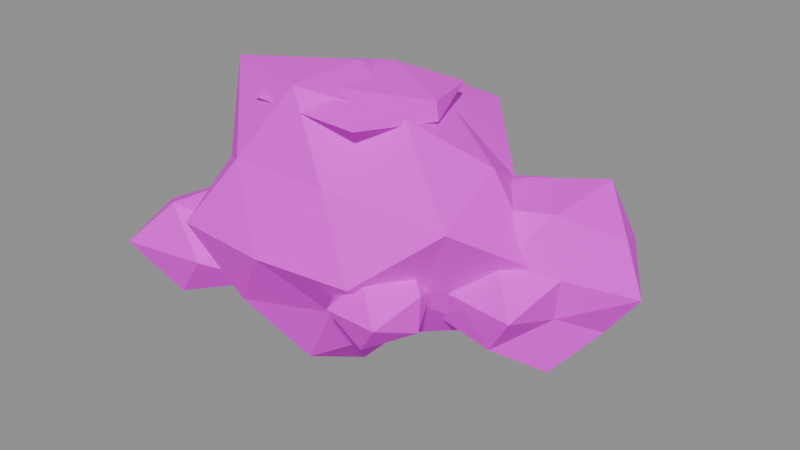 # Source: rock_large.blend  (saved by Blender 5.3.31; exported with 4.5.12 LTS)
import bpy
from mathutils import Matrix  # noqa: F401  (used for matrix-valued properties, if any)

bpy.ops.wm.read_factory_settings(use_empty=True)
scene = bpy.context.scene
scene.name = 'Scene'

# ---- images (referenced by path relative to the original .blend; pixels are not part of the script)
import os
ASSET_DIR = os.environ.get("B2B_ASSET_DIR", "")  # directory of the original .blend (textures are referenced by path, not embedded)
HERE = os.path.dirname(os.path.abspath(__file__))  # packed textures are extracted next to this script under _unpacked/

def load_image(name, relpath, width, height, colorspace="sRGB"):
    """Load a texture the original file referenced (path relative to the .blend, or extracted next to this script)."""
    p = next((c for c in (os.path.join(HERE, relpath), os.path.join(ASSET_DIR, relpath)) if relpath and os.path.exists(c)), "")
    if p:
        img = bpy.data.images.load(p, check_existing=True)
        img.name = name
    else:  # same state as the original file: an image datablock whose file is absent (Cycles renders it pink)
        img = bpy.data.images.new(name, width, height)
        img.source = "FILE"
        img.filepath = "//" + (relpath or name)
    img.colorspace_settings.name = colorspace
    return img
img_village_palette_png = load_image('village_palette.png', 'village_palette.png', 1024, 1024, 'sRGB')

# ---- materials (node trees are filled in below, after node groups)
mat_villagepalette = bpy.data.materials.new('VillagePalette')

# ---- material node trees
mat_villagepalette.use_nodes = True; mat_villagepalette.node_tree.nodes.clear()
_N = mat_villagepalette.node_tree.nodes; _L = mat_villagepalette.node_tree.links
n0 = _N.new('ShaderNodeBsdfPrincipled'); n0.name = 'Principled BSDF'; n0.location = (-200, 100)
n0.inputs[2].default_value = 0.9
n0.inputs[10].default_value = 0.005
n1 = _N.new('ShaderNodeOutputMaterial'); n1.name = 'Material Output'; n1.location = (200, 100)
n2 = _N.new('ShaderNodeTexImage'); n2.name = 'Image Texture'; n2.location = (-320, 300)
n2.image = img_village_palette_png
_L.new(n0.outputs[0], n1.inputs[0])
_L.new(n2.outputs[0], n0.inputs[0])
n1.is_active_output = True

# ---- meshes
me_rock_large = bpy.data.meshes.new('rock_large')
me_rock_large.from_pydata([(-2.987, 3.954, 1.6), (2.397, 3.174, 1.6), (-2.976, -3.939, 1.6), (2.922, -3.868, 1.6), (0.0, -2.515, 5.896), (0.0, 2.117, 5.216), (0.0, -2.319, -2.36), (0.0, 2.416, -2.526), (4.415, 0.0, -0.7566), (4.503, 0.0, 4.003), (-4.845, 0.0, -0.9863), (-3.403, 0.0, 3.416), (-4.702, 2.378, 3.151), (-2.389, 1.208, 4.939), (-1.48, 3.171, 3.669), (1.84, 3.942, 4.172), (0.0, 3.733, 1.6), (1.851, 3.964, -0.9862), (-1.389, 2.976, -0.3415), (-2.229, 1.127, -1.515), (-4.876, 2.466, -0.008658), (-4.249, 0.0, 1.6), (2.279, 1.152, 4.784), (3.855, 1.949, 2.872), (-3.008, -1.521, 5.803), (0.0, 0.0, 5.921), (-3.207, -1.621, 0.5422), (-3.437, -1.738, 2.734), (0.0, 0.0, -3.582), (-2.447, -1.238, -1.82), (4.198, 2.123, 0.215), (2.12, 1.072, -1.362), (4.833, -2.444, 3.194), (2.661, -1.346, 5.319), (1.472, -3.154, 3.657), (-1.505, -3.224, 3.703), (0.0, -4.186, 1.6), (-1.553, -3.327, -0.5706), (1.28, -2.742, -0.1888), (2.101, -1.062, -1.336), (3.441, -1.74, 0.4647), (6.059, 0.0, 1.6), (2.766, 4.508, 0.8), (5.931, 4.326, 0.8), (2.732, -1.369, 0.8), (6.171, -1.552, 0.8), (4.4, -0.2813, 3.014), (4.4, 2.954, 2.394), (4.4, -0.109, -1.211), (4.4, 3.305, -1.207), (7.146, 1.6, -0.5575), (7.548, 1.6, 2.356), (1.77, 1.6, -0.5006), (1.449, 1.6, 2.259), (1.554, 3.535, 1.67), (3.044, 2.522, 2.556), (3.477, 4.259, 1.995), (5.254, 4.06, 1.906), (4.4, 5.027, 0.8), (5.233, 3.999, -0.2785), (3.408, 4.456, -0.4837), (3.055, 2.514, -0.9407), (2.345, 2.997, 0.1721), (1.931, 1.6, 0.8), (6.281, 2.879, 3.235), (6.903, 3.302, 1.565), (2.902, 0.5817, 2.739), (4.4, 1.6, 3.184), (1.48, -0.3849, -0.09217), (2.407, 0.2449, 1.409), (4.4, 1.6, -1.838), (3.166, 0.7612, -0.797), (7.091, 3.429, -0.02226), (5.764, 2.527, -0.966), (6.569, 0.1252, 1.463), (6.172, 0.3955, 3.093), (5.226, -0.7796, 1.87), (3.476, -1.06, 1.995), (4.4, -1.322, 0.8), (3.534, -0.8942, -0.3211), (5.368, -1.188, -0.453), (6.235, 0.3526, -1.575), (6.381, 0.2531, 0.1946), (8.117, 1.6, 0.8), (-5.182, -0.5359, 0.4), (-2.39, -0.4987, 0.4), (-5.214, -4.306, 0.4), (-2.69, -3.896, 0.4), (-3.8, -3.695, 1.867), (-3.8, -1.245, 1.709), (-3.8, -3.641, -1.006), (-3.8, -1.468, -0.656), (-1.523, -2.4, -0.421), (-2.123, -2.4, 1.004), (-5.913, -2.4, -0.3618), (-5.489, -2.4, 1.009), (-1.111, 1.555, 5.3), (2.132, 1.842, 5.3), (-1.312, -2.616, 5.3), (2.273, -2.824, 5.3), (0.4, -1.815, 5.777), (0.4, 0.9335, 5.749), (0.4, -1.62, 4.889), (0.4, 0.8442, 4.881), (3.009, -0.4, 5.031), (2.927, -0.4, 5.56), (-2.567, -0.4, 4.994), (-2.272, -0.4, 5.575), (2.142, -1.212, 0.8), (3.685, -1.492, 0.8), (2.21, -3.879, 0.8), (3.816, -3.921, 0.8), (3.0, -3.44, 1.82), (3.0, -1.663, 1.937), (3.0, -3.486, -0.2757), (3.0, -1.864, -0.09352), (4.163, -2.6, 0.2607), (4.246, -2.6, 1.378), (1.924, -2.6, 0.3014), (1.891, -2.6, 1.314)], [], [(0, 12, 14), (11, 13, 12), (5, 14, 13), (12, 13, 14), (0, 14, 16), (5, 15, 14), (1, 16, 15), (14, 15, 16), (0, 16, 18), (1, 17, 16), (7, 18, 17), (16, 17, 18), (0, 18, 20), (7, 19, 18), (10, 20, 19), (18, 19, 20), (0, 20, 12), (10, 21, 20), (11, 12, 21), (20, 21, 12), (1, 15, 23), (5, 22, 15), (9, 23, 22), (15, 22, 23), (5, 13, 25), (11, 24, 13), (4, 25, 24), (13, 24, 25), (11, 21, 27), (10, 26, 21), (2, 27, 26), (21, 26, 27), (10, 19, 29), (7, 28, 19), (6, 29, 28), (19, 28, 29), (7, 17, 31), (1, 30, 17), (8, 31, 30), (17, 30, 31), (3, 32, 34), (9, 33, 32), (4, 34, 33), (32, 33, 34), (3, 34, 36), (4, 35, 34), (2, 36, 35), (34, 35, 36), (3, 36, 38), (2, 37, 36), (6, 38, 37), (36, 37, 38), (3, 38, 40), (6, 39, 38), (8, 40, 39), (38, 39, 40), (3, 40, 32), (8, 41, 40), (9, 32, 41), (40, 41, 32), (4, 33, 25), (9, 22, 33), (5, 25, 22), (33, 22, 25), (2, 35, 27), (4, 24, 35), (11, 27, 24), (35, 24, 27), (6, 37, 29), (2, 26, 37), (10, 29, 26), (37, 26, 29), (8, 39, 31), (6, 28, 39), (7, 31, 28), (39, 28, 31), (9, 41, 23), (8, 30, 41), (1, 23, 30), (41, 30, 23), (42, 54, 56), (53, 55, 54), (47, 56, 55), (54, 55, 56), (42, 56, 58), (47, 57, 56), (43, 58, 57), (56, 57, 58), (42, 58, 60), (43, 59, 58), (49, 60, 59), (58, 59, 60), (42, 60, 62), (49, 61, 60), (52, 62, 61), (60, 61, 62), (42, 62, 54), (52, 63, 62), (53, 54, 63), (62, 63, 54), (43, 57, 65), (47, 64, 57), (51, 65, 64), (57, 64, 65), (47, 55, 67), (53, 66, 55), (46, 67, 66), (55, 66, 67), (53, 63, 69), (52, 68, 63), (44, 69, 68), (63, 68, 69), (52, 61, 71), (49, 70, 61), (48, 71, 70), (61, 70, 71), (49, 59, 73), (43, 72, 59), (50, 73, 72), (59, 72, 73), (45, 74, 76), (51, 75, 74), (46, 76, 75), (74, 75, 76), (45, 76, 78), (46, 77, 76), (44, 78, 77), (76, 77, 78), (45, 78, 80), (44, 79, 78), (48, 80, 79), (78, 79, 80), (45, 80, 82), (48, 81, 80), (50, 82, 81), (80, 81, 82), (45, 82, 74), (50, 83, 82), (51, 74, 83), (82, 83, 74), (46, 75, 67), (51, 64, 75), (47, 67, 64), (75, 64, 67), (44, 77, 69), (46, 66, 77), (53, 69, 66), (77, 66, 69), (48, 79, 71), (44, 68, 79), (52, 71, 68), (79, 68, 71), (50, 81, 73), (48, 70, 81), (49, 73, 70), (81, 70, 73), (51, 83, 65), (50, 72, 83), (43, 65, 72), (83, 72, 65), (84, 95, 89), (84, 89, 85), (84, 85, 91), (84, 91, 94), (84, 94, 95), (85, 89, 93), (89, 95, 88), (95, 94, 86), (94, 91, 90), (91, 85, 92), (87, 93, 88), (87, 88, 86), (87, 86, 90), (87, 90, 92), (87, 92, 93), (88, 93, 89), (86, 88, 95), (90, 86, 94), (92, 90, 91), (93, 92, 85), (96, 107, 101), (96, 101, 97), (96, 97, 103), (96, 103, 106), (96, 106, 107), (97, 101, 105), (101, 107, 100), (107, 106, 98), (106, 103, 102), (103, 97, 104), (99, 105, 100), (99, 100, 98), (99, 98, 102), (99, 102, 104), (99, 104, 105), (100, 105, 101), (98, 100, 107), (102, 98, 106), (104, 102, 103), (105, 104, 97), (108, 119, 113), (108, 113, 109), (108, 109, 115), (108, 115, 118), (108, 118, 119), (109, 113, 117), (113, 119, 112), (119, 118, 110), (118, 115, 114), (115, 109, 116), (111, 117, 112), (111, 112, 110), (111, 110, 114), (111, 114, 116), (111, 116, 117), (112, 117, 113), (110, 112, 119), (114, 110, 118), (116, 114, 115), (117, 116, 109)])
_uv = me_rock_large.uv_layers.new(name='UVMap')
_uv.uv.foreach_set('vector', [0.8672, 0.5345, 0.8672, 0.6226, 0.8672, 0.652, 0.8672, 0.6377, 0.8672, 0.7242, 0.8672, 0.6226, 0.8672, 0.74, 0.8672, 0.652, 0.8672, 0.7242, 0.8672, 0.6226, 0.8672, 0.7242, 0.8672, 0.652, 0.8672, 0.5345, 0.8672, 0.652, 0.8672, 0.5345, 0.8672, 0.74, 0.8672, 0.6806, 0.8672, 0.652, 0.8672, 0.5345, 0.8672, 0.5345, 0.8672, 0.6806, 0.8672, 0.652, 0.8672, 0.6806, 0.8672, 0.5345, 0.8672, 0.5345, 0.8672, 0.5345, 0.8672, 0.4241, 0.8672, 0.5345, 0.8672, 0.3875, 0.8672, 0.5345, 0.8672, 0.3, 0.8672, 0.4241, 0.8672, 0.3875, 0.8672, 0.5345, 0.8672, 0.3875, 0.8672, 0.4241, 0.8672, 0.5345, 0.8672, 0.4241, 0.8672, 0.4431, 0.8672, 0.3, 0.8672, 0.3575, 0.8672, 0.4241, 0.8672, 0.3875, 0.8672, 0.4431, 0.8672, 0.3575, 0.8672, 0.4241, 0.8672, 0.3575, 0.8672, 0.4431, 0.8672, 0.5345, 0.8672, 0.4431, 0.8672, 0.6226, 0.8672, 0.3875, 0.8672, 0.5345, 0.8672, 0.4431, 0.8672, 0.6377, 0.8672, 0.6226, 0.8672, 0.5345, 0.8672, 0.4431, 0.8672, 0.5345, 0.8672, 0.6226, 0.8672, 0.5345, 0.8672, 0.6806, 0.8672, 0.6067, 0.8672, 0.74, 0.8672, 0.7154, 0.8672, 0.6806, 0.8672, 0.671, 0.8672, 0.6067, 0.8672, 0.7154, 0.8672, 0.6806, 0.8672, 0.7154, 0.8672, 0.6067, 0.8672, 0.74, 0.8672, 0.7242, 0.8672, 0.78, 0.8672, 0.6377, 0.8672, 0.7733, 0.8672, 0.7242, 0.8672, 0.7786, 0.8672, 0.78, 0.8672, 0.7733, 0.8672, 0.7242, 0.8672, 0.7733, 0.8672, 0.78, 0.8672, 0.6377, 0.8672, 0.5345, 0.8672, 0.5989, 0.8672, 0.3875, 0.8672, 0.4744, 0.8672, 0.5345, 0.8672, 0.5345, 0.8672, 0.5989, 0.8672, 0.4744, 0.8672, 0.5345, 0.8672, 0.4744, 0.8672, 0.5989, 0.8672, 0.3875, 0.8672, 0.3575, 0.8672, 0.3401, 0.8672, 0.3, 0.8672, 0.24, 0.8672, 0.3575, 0.8672, 0.3094, 0.8672, 0.3401, 0.8672, 0.24, 0.8672, 0.3575, 0.8672, 0.24, 0.8672, 0.3401, 0.8672, 0.3, 0.8672, 0.3875, 0.8672, 0.3662, 0.8672, 0.5345, 0.8672, 0.4558, 0.8672, 0.3875, 0.8672, 0.4006, 0.8672, 0.3662, 0.8672, 0.4558, 0.8672, 0.3875, 0.8672, 0.4558, 0.8672, 0.3662, 0.8672, 0.5345, 0.8672, 0.6251, 0.8672, 0.6514, 0.8672, 0.671, 0.8672, 0.7458, 0.8672, 0.6251, 0.8672, 0.7786, 0.8672, 0.6514, 0.8672, 0.7458, 0.8672, 0.6251, 0.8672, 0.7458, 0.8672, 0.6514, 0.8672, 0.5345, 0.8672, 0.6514, 0.8672, 0.5345, 0.8672, 0.7786, 0.8672, 0.654, 0.8672, 0.6514, 0.8672, 0.5345, 0.8672, 0.5345, 0.8672, 0.654, 0.8672, 0.6514, 0.8672, 0.654, 0.8672, 0.5345, 0.8672, 0.5345, 0.8672, 0.5345, 0.8672, 0.4328, 0.8672, 0.5345, 0.8672, 0.4111, 0.8672, 0.5345, 0.8672, 0.3094, 0.8672, 0.4328, 0.8672, 0.4111, 0.8672, 0.5345, 0.8672, 0.4111, 0.8672, 0.4328, 0.8672, 0.5345, 0.8672, 0.4328, 0.8672, 0.47, 0.8672, 0.3094, 0.8672, 0.3676, 0.8672, 0.4328, 0.8672, 0.4006, 0.8672, 0.47, 0.8672, 0.3676, 0.8672, 0.4328, 0.8672, 0.3676, 0.8672, 0.47, 0.8672, 0.5345, 0.8672, 0.47, 0.8672, 0.6251, 0.8672, 0.4006, 0.8672, 0.5345, 0.8672, 0.47, 0.8672, 0.671, 0.8672, 0.6251, 0.8672, 0.5345, 0.8672, 0.47, 0.8672, 0.5345, 0.8672, 0.6251, 0.8672, 0.7786, 0.8672, 0.7458, 0.8672, 0.78, 0.8672, 0.671, 0.8672, 0.7154, 0.8672, 0.7458, 0.8672, 0.74, 0.8672, 0.78, 0.8672, 0.7154, 0.8672, 0.7458, 0.8672, 0.7154, 0.8672, 0.78, 0.8672, 0.5345, 0.8672, 0.654, 0.8672, 0.5989, 0.8672, 0.7786, 0.8672, 0.7733, 0.8672, 0.654, 0.8672, 0.6377, 0.8672, 0.5989, 0.8672, 0.7733, 0.8672, 0.654, 0.8672, 0.7733, 0.8672, 0.5989, 0.8672, 0.3094, 0.8672, 0.4111, 0.8672, 0.3401, 0.8672, 0.5345, 0.8672, 0.4744, 0.8672, 0.4111, 0.8672, 0.3875, 0.8672, 0.3401, 0.8672, 0.4744, 0.8672, 0.4111, 0.8672, 0.4744, 0.8672, 0.3401, 0.8672, 0.4006, 0.8672, 0.3676, 0.8672, 0.3662, 0.8672, 0.3094, 0.8672, 0.24, 0.8672, 0.3676, 0.8672, 0.3, 0.8672, 0.3662, 0.8672, 0.24, 0.8672, 0.3676, 0.8672, 0.24, 0.8672, 0.3662, 0.8672, 0.671, 0.8672, 0.5345, 0.8672, 0.6067, 0.8672, 0.4006, 0.8672, 0.4558, 0.8672, 0.5345, 0.8672, 0.5345, 0.8672, 0.6067, 0.8672, 0.4558, 0.8672, 0.5345, 0.8672, 0.4558, 0.8672, 0.6067, 0.8828, 0.5208, 0.8828, 0.6134, 0.8828, 0.6481, 0.8828, 0.6762, 0.8828, 0.7077, 0.8828, 0.6134, 0.8828, 0.6905, 0.8828, 0.6481, 0.8828, 0.7077, 0.8828, 0.6134, 0.8828, 0.7077, 0.8828, 0.6481, 0.8828, 0.5208, 0.8828, 0.6481, 0.8828, 0.5208, 0.8828, 0.6905, 0.8828, 0.6386, 0.8828, 0.6481, 0.8828, 0.5208, 0.8828, 0.5208, 0.8828, 0.6386, 0.8828, 0.6481, 0.8828, 0.6386, 0.8828, 0.5208, 0.8828, 0.5208, 0.8828, 0.5208, 0.8828, 0.3842, 0.8828, 0.5208, 0.8828, 0.406, 0.8828, 0.5208, 0.8828, 0.3072, 0.8828, 0.3842, 0.8828, 0.406, 0.8828, 0.5208, 0.8828, 0.406, 0.8828, 0.3842, 0.8828, 0.5208, 0.8828, 0.3842, 0.8828, 0.454, 0.8828, 0.3072, 0.8828, 0.3355, 0.8828, 0.3842, 0.8828, 0.3824, 0.8828, 0.454, 0.8828, 0.3355, 0.8828, 0.3842, 0.8828, 0.3355, 0.8828, 0.454, 0.8828, 0.5208, 0.8828, 0.454, 0.8828, 0.6134, 0.8828, 0.3824, 0.8828, 0.5208, 0.8828, 0.454, 0.8828, 0.6762, 0.8828, 0.6134, 0.8828, 0.5208, 0.8828, 0.454, 0.8828, 0.5208, 0.8828, 0.6134, 0.8828, 0.5208, 0.8828, 0.6386, 0.8828, 0.6023, 0.8828, 0.6905, 0.8828, 0.78, 0.8828, 0.6386, 0.8828, 0.6865, 0.8828, 0.6023, 0.8828, 0.78, 0.8828, 0.6386, 0.8828, 0.78, 0.8828, 0.6023, 0.8828, 0.6905, 0.8828, 0.7077, 0.8828, 0.7746, 0.8828, 0.6762, 0.8828, 0.7272, 0.8828, 0.7077, 0.8828, 0.7565, 0.8828, 0.7746, 0.8828, 0.7272, 0.8828, 0.7077, 0.8828, 0.7272, 0.8828, 0.7746, 0.8828, 0.6762, 0.8828, 0.5208, 0.8828, 0.5857, 0.8828, 0.3824, 0.8828, 0.4259, 0.8828, 0.5208, 0.8828, 0.5208, 0.8828, 0.5857, 0.8828, 0.4259, 0.8828, 0.5208, 0.8828, 0.4259, 0.8828, 0.5857, 0.8828, 0.3824, 0.8828, 0.3355, 0.8828, 0.3508, 0.8828, 0.3072, 0.8828, 0.24, 0.8828, 0.3355, 0.8828, 0.3068, 0.8828, 0.3508, 0.8828, 0.24, 0.8828, 0.3355, 0.8828, 0.24, 0.8828, 0.3508, 0.8828, 0.3072, 0.8828, 0.406, 0.8828, 0.3329, 0.8828, 0.5208, 0.8828, 0.4333, 0.8828, 0.406, 0.8828, 0.3763, 0.8828, 0.3329, 0.8828, 0.4333, 0.8828, 0.406, 0.8828, 0.4333, 0.8828, 0.3329, 0.8828, 0.5208, 0.8828, 0.5914, 0.8828, 0.6347, 0.8828, 0.6865, 0.8828, 0.765, 0.8828, 0.5914, 0.8828, 0.7565, 0.8828, 0.6347, 0.8828, 0.765, 0.8828, 0.5914, 0.8828, 0.765, 0.8828, 0.6347, 0.8828, 0.5208, 0.8828, 0.6347, 0.8828, 0.5208, 0.8828, 0.7565, 0.8828, 0.6481, 0.8828, 0.6347, 0.8828, 0.5208, 0.8828, 0.5208, 0.8828, 0.6481, 0.8828, 0.6347, 0.8828, 0.6481, 0.8828, 0.5208, 0.8828, 0.5208, 0.8828, 0.5208, 0.8828, 0.3875, 0.8828, 0.5208, 0.8828, 0.4015, 0.8828, 0.5208, 0.8828, 0.3068, 0.8828, 0.3875, 0.8828, 0.4015, 0.8828, 0.5208, 0.8828, 0.4015, 0.8828, 0.3875, 0.8828, 0.5208, 0.8828, 0.3875, 0.8828, 0.4564, 0.8828, 0.3068, 0.8828, 0.268, 0.8828, 0.3875, 0.8828, 0.3763, 0.8828, 0.4564, 0.8828, 0.268, 0.8828, 0.3875, 0.8828, 0.268, 0.8828, 0.4564, 0.8828, 0.5208, 0.8828, 0.4564, 0.8828, 0.5914, 0.8828, 0.3763, 0.8828, 0.5208, 0.8828, 0.4564, 0.8828, 0.6865, 0.8828, 0.5914, 0.8828, 0.5208, 0.8828, 0.4564, 0.8828, 0.5208, 0.8828, 0.5914, 0.8828, 0.7565, 0.8828, 0.765, 0.8828, 0.7746, 0.8828, 0.6865, 0.8828, 0.78, 0.8828, 0.765, 0.8828, 0.6905, 0.8828, 0.7746, 0.8828, 0.78, 0.8828, 0.765, 0.8828, 0.78, 0.8828, 0.7746, 0.8828, 0.5208, 0.8828, 0.6481, 0.8828, 0.5857, 0.8828, 0.7565, 0.8828, 0.7272, 0.8828, 0.6481, 0.8828, 0.6762, 0.8828, 0.5857, 0.8828, 0.7272, 0.8828, 0.6481, 0.8828, 0.7272, 0.8828, 0.5857, 0.8828, 0.3068, 0.8828, 0.4015, 0.8828, 0.3508, 0.8828, 0.5208, 0.8828, 0.4259, 0.8828, 0.4015, 0.8828, 0.3824, 0.8828, 0.3508, 0.8828, 0.4259, 0.8828, 0.4015, 0.8828, 0.4259, 0.8828, 0.3508, 0.8828, 0.3763, 0.8828, 0.268, 0.8828, 0.3329, 0.8828, 0.3068, 0.8828, 0.24, 0.8828, 0.268, 0.8828, 0.3072, 0.8828, 0.3329, 0.8828, 0.24, 0.8828, 0.268, 0.8828, 0.24, 0.8828, 0.3329, 0.8828, 0.6865, 0.8828, 0.5208, 0.8828, 0.6023, 0.8828, 0.3763, 0.8828, 0.4333, 0.8828, 0.5208, 0.8828, 0.5208, 0.8828, 0.6023, 0.8828, 0.4333, 0.8828, 0.5208, 0.8828, 0.4333, 0.8828, 0.6023, 0.8672, 0.5043, 0.8672, 0.6187, 0.8672, 0.7502, 0.8672, 0.5043, 0.8672, 0.7502, 0.8672, 0.5043, 0.8672, 0.5043, 0.8672, 0.5043, 0.8672, 0.3058, 0.8672, 0.5043, 0.8672, 0.3058, 0.8672, 0.3611, 0.8672, 0.5043, 0.8672, 0.3611, 0.8672, 0.6187, 0.8672, 0.5043, 0.8672, 0.7502, 0.8672, 0.6179, 0.8672, 0.7502, 0.8672, 0.6187, 0.8672, 0.78, 0.8672, 0.6187, 0.8672, 0.3611, 0.8672, 0.5043, 0.8672, 0.3611, 0.8672, 0.3058, 0.8672, 0.24, 0.8672, 0.3058, 0.8672, 0.5043, 0.8672, 0.3499, 0.8672, 0.5043, 0.8672, 0.6179, 0.8672, 0.78, 0.8672, 0.5043, 0.8672, 0.78, 0.8672, 0.5043, 0.8672, 0.5043, 0.8672, 0.5043, 0.8672, 0.24, 0.8672, 0.5043, 0.8672, 0.24, 0.8672, 0.3499, 0.8672, 0.5043, 0.8672, 0.3499, 0.8672, 0.6179, 0.8672, 0.78, 0.8672, 0.6179, 0.8672, 0.7502, 0.8672, 0.5043, 0.8672, 0.78, 0.8672, 0.6187, 0.8672, 0.24, 0.8672, 0.5043, 0.8672, 0.3611, 0.8672, 0.3499, 0.8672, 0.24, 0.8672, 0.3058, 0.8672, 0.6179, 0.8672, 0.3499, 0.8672, 0.5043, 0.2734, 0.5042, 0.2734, 0.5595, 0.2734, 0.5945, 0.2734, 0.5042, 0.2734, 0.5945, 0.2734, 0.5042, 0.2734, 0.5042, 0.2734, 0.5042, 0.2734, 0.42, 0.2734, 0.5042, 0.2734, 0.42, 0.2734, 0.4429, 0.2734, 0.5042, 0.2734, 0.4429, 0.2734, 0.5595, 0.2734, 0.5042, 0.2734, 0.5945, 0.2734, 0.5565, 0.2734, 0.5945, 0.2734, 0.5595, 0.2734, 0.6, 0.2734, 0.5595, 0.2734, 0.4429, 0.2734, 0.5042, 0.2734, 0.4429, 0.2734, 0.42, 0.2734, 0.4216, 0.2734, 0.42, 0.2734, 0.5042, 0.2734, 0.4502, 0.2734, 0.5042, 0.2734, 0.5565, 0.2734, 0.6, 0.2734, 0.5042, 0.2734, 0.6, 0.2734, 0.5042, 0.2734, 0.5042, 0.2734, 0.5042, 0.2734, 0.4216, 0.2734, 0.5042, 0.2734, 0.4216, 0.2734, 0.4502, 0.2734, 0.5042, 0.2734, 0.4502, 0.2734, 0.5565, 0.2734, 0.6, 0.2734, 0.5565, 0.2734, 0.5945, 0.2734, 0.5042, 0.2734, 0.6, 0.2734, 0.5595, 0.2734, 0.4216, 0.2734, 0.5042, 0.2734, 0.4429, 0.2734, 0.4502, 0.2734, 0.4216, 0.2734, 0.42, 0.2734, 0.5565, 0.2734, 0.4502, 0.2734, 0.5042, 0.6172, 0.4917, 0.6172, 0.6311, 0.6172, 0.8, 0.6172, 0.4917, 0.6172, 0.8, 0.6172, 0.4917, 0.6172, 0.4917, 0.6172, 0.4917, 0.6172, 0.2494, 0.6172, 0.4917, 0.6172, 0.2494, 0.6172, 0.3565, 0.6172, 0.4917, 0.6172, 0.3565, 0.6172, 0.6311, 0.6172, 0.4917, 0.6172, 0.8, 0.6172, 0.6483, 0.6172, 0.8, 0.6172, 0.6311, 0.6172, 0.7681, 0.6172, 0.6311, 0.6172, 0.3565, 0.6172, 0.4917, 0.6172, 0.3565, 0.6172, 0.2494, 0.6172, 0.2, 0.6172, 0.2494, 0.6172, 0.4917, 0.6172, 0.3455, 0.6172, 0.4917, 0.6172, 0.6483, 0.6172, 0.7681, 0.6172, 0.4917, 0.6172, 0.7681, 0.6172, 0.4917, 0.6172, 0.4917, 0.6172, 0.4917, 0.6172, 0.2, 0.6172, 0.4917, 0.6172, 0.2, 0.6172, 0.3455, 0.6172, 0.4917, 0.6172, 0.3455, 0.6172, 0.6483, 0.6172, 0.7681, 0.6172, 0.6483, 0.6172, 0.8, 0.6172, 0.4917, 0.6172, 0.7681, 0.6172, 0.6311, 0.6172, 0.2, 0.6172, 0.4917, 0.6172, 0.3565, 0.6172, 0.3455, 0.6172, 0.2, 0.6172, 0.2494, 0.6172, 0.6483, 0.6172, 0.3455, 0.6172, 0.4917])
me_rock_large.materials.append(mat_villagepalette)
me_rock_large.update()

# ---- objects
ob_rock_large = bpy.data.objects.new('rock_large', me_rock_large)

# ---- transforms, parenting, visibility, modifiers, constraints
ob_rock_large.location = (0.0, 0.0, 0.0)

# ---- collection membership
scene.collection.objects.link(ob_rock_large)

# ---- scene / render settings (as saved in the file)
scene.frame_start = 1; scene.frame_end = 250; scene.frame_set(1)
scene.render.engine = 'BLENDER_EEVEE_NEXT'
scene.render.bake_bias = 0.0
scene.render.bake_samples = 0
scene.render.compositor_device = 'GPU'
scene.eevee.use_volume_custom_range = False
scene.eevee.fast_gi_thickness_near = 0.1
scene.eevee.fast_gi_thickness_far = 0.0
scene.eevee.ray_tracing_options.screen_trace_thickness = 0.1
bpy.context.view_layer.update()

# ---- added for rendering (the .blend has no active camera and no usable light): camera, sun + grey world if the file has none
cam_auto = bpy.data.cameras.new('AutoCamera')
cam_auto.lens = 50.0
cam_auto.sensor_width = 36.0
cam_auto.clip_end = 1000.0
ob_auto_camera = bpy.data.objects.new('AutoCamera', cam_auto)
scene.collection.objects.link(ob_auto_camera)
ob_auto_camera.location = (19.0007, -21.118, 15.4884)
ob_auto_camera.rotation_euler = (1.09748, -7.21219e-08, 0.694738)
scene.camera = ob_auto_camera
light_auto_sun = bpy.data.lights.new('AutoSun', 'SUN')
light_auto_sun.energy = 3.0
light_auto_sun.angle = 0.0523599
ob_auto_sun = bpy.data.objects.new('AutoSun', light_auto_sun)
scene.collection.objects.link(ob_auto_sun)
ob_auto_sun.rotation_euler = (0.872665, 0.174533, 0.523599)
if scene.world is None:
    world_auto = bpy.data.worlds.new('AutoWorld')
    world_auto.color = (0.3, 0.3, 0.3)
    scene.world = world_auto
bpy.context.view_layer.update()
